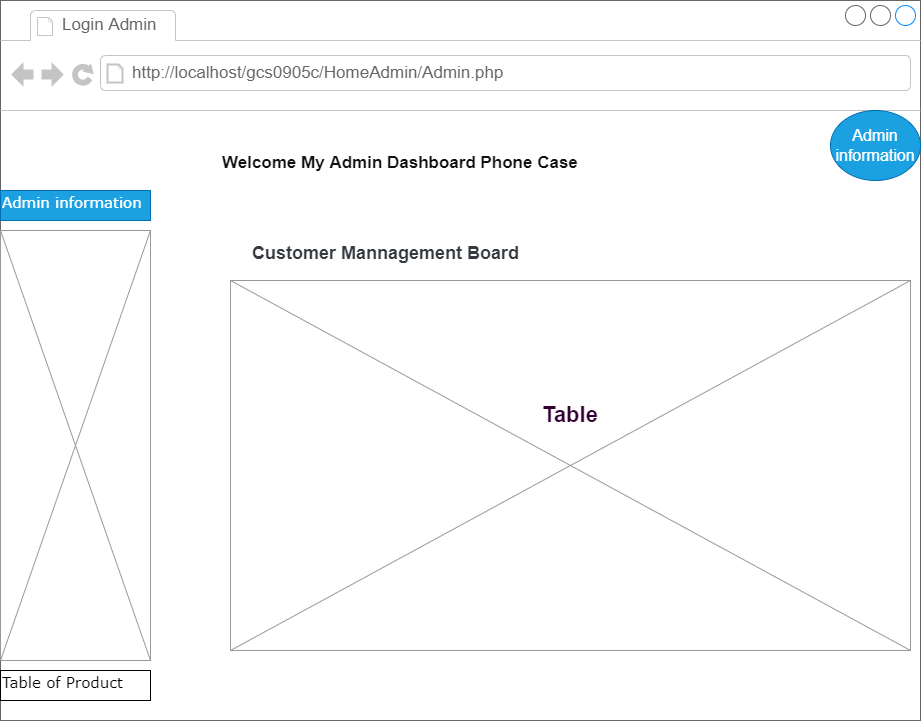

The diagram above was exported from draw.io. Its source (the exported page's mxGraphModel, read from the mxfile embedded in the PNG):
<mxGraphModel dx="1209" dy="1512" grid="1" gridSize="10" guides="1" tooltips="1" connect="1" arrows="1" fold="1" page="1" pageScale="1" pageWidth="1100" pageHeight="850" background="#ffffff" math="0" shadow="0">
  <root>
    <mxCell id="0" />
    <mxCell id="1" parent="0" />
    <mxCell id="prEvlXJCXL0g9ajZ6z7O-15" value="" style="strokeWidth=1;shadow=0;dashed=0;align=center;html=1;shape=mxgraph.mockup.containers.browserWindow;rSize=0;strokeColor=#666666;mainText=,;recursiveResize=0;rounded=0;labelBackgroundColor=none;fontFamily=Verdana;fontSize=12" vertex="1" parent="1">
      <mxGeometry x="360" y="-120" width="920" height="720" as="geometry" />
    </mxCell>
    <mxCell id="prEvlXJCXL0g9ajZ6z7O-16" value="Login Admin" style="strokeWidth=1;shadow=0;dashed=0;align=center;html=1;shape=mxgraph.mockup.containers.anchor;fontSize=17;fontColor=#666666;align=left;" vertex="1" parent="prEvlXJCXL0g9ajZ6z7O-15">
      <mxGeometry x="60" y="12" width="110" height="26" as="geometry" />
    </mxCell>
    <mxCell id="prEvlXJCXL0g9ajZ6z7O-17" value="http://localhost/gcs0905c/HomeAdmin/Admin.php" style="strokeWidth=1;shadow=0;dashed=0;align=center;html=1;shape=mxgraph.mockup.containers.anchor;rSize=0;fontSize=17;fontColor=#666666;align=left;" vertex="1" parent="prEvlXJCXL0g9ajZ6z7O-15">
      <mxGeometry x="130" y="60" width="250" height="26" as="geometry" />
    </mxCell>
    <mxCell id="prEvlXJCXL0g9ajZ6z7O-25" value="&lt;h5 class=&quot;mb-0 font-weight-medium d-none d-lg-flex&quot; style=&quot;box-sizing: border-box ; margin-top: 0px ; line-height: 1.2 ; text-shadow: none ; font-family: &amp;#34;open sans&amp;#34; , sans-serif ; color: rgb(17 , 17 , 17) ; background-color: rgb(255 , 255 , 255) ; margin-bottom: 0px ; display: flex ; font-size: 17px&quot;&gt;&lt;font style=&quot;font-size: 17px&quot;&gt;Welcome My Admin Dashboard Phone Case&lt;/font&gt;&lt;/h5&gt;&lt;div style=&quot;font-size: 17px&quot;&gt;&lt;br&gt;&lt;/div&gt;&lt;ul class=&quot;navbar-nav navbar-nav-right ml-auto&quot; style=&quot;box-sizing: border-box ; margin-top: 0px ; margin-bottom: 0px ; padding-left: 0px ; font-size: 0.875rem ; display: flex ; flex-direction: row ; list-style: none ; margin-left: auto ; align-items: center ; color: rgb(17 , 17 , 17) ; font-family: &amp;#34;open sans&amp;#34; , sans-serif ; background-color: rgb(255 , 255 , 255)&quot;&gt;&lt;form class=&quot;search-form d-none d-md-block&quot; action=&quot;http://localhost/gcs0905c/HomeAdmin/Admin.php&quot; style=&quot;box-sizing: border-box ; position: relative ; margin-right: 15px&quot;&gt;&lt;/form&gt;&lt;/ul&gt;" style="text;html=1;points=[];align=left;verticalAlign=top;spacingTop=-4;fontSize=12;fontFamily=Verdana;whiteSpace=wrap;" vertex="1" parent="prEvlXJCXL0g9ajZ6z7O-15">
      <mxGeometry x="220" y="150" width="370" height="40" as="geometry" />
    </mxCell>
    <mxCell id="prEvlXJCXL0g9ajZ6z7O-26" value="&lt;div style=&quot;font-size: 17px&quot;&gt;&lt;h4 class=&quot;card-title mb-sm-0&quot; style=&quot;box-sizing: border-box ; margin-top: 0px ; margin-bottom: 0.75rem ; line-height: 1.2 ; font-size: 1.125rem ; text-shadow: none ; font-family: &amp;#34;open sans&amp;#34; , sans-serif ; color: rgb(52 , 58 , 64) ; text-transform: capitalize ; background-color: rgb(255 , 255 , 255)&quot;&gt;Customer Mannagement Board&lt;/h4&gt;&lt;div&gt;&lt;br&gt;&lt;/div&gt;&lt;/div&gt;&lt;ul class=&quot;navbar-nav navbar-nav-right ml-auto&quot; style=&quot;box-sizing: border-box ; margin-top: 0px ; margin-bottom: 0px ; padding-left: 0px ; font-size: 0.875rem ; display: flex ; flex-direction: row ; list-style: none ; margin-left: auto ; align-items: center ; color: rgb(17 , 17 , 17) ; font-family: &amp;#34;open sans&amp;#34; , sans-serif ; background-color: rgb(255 , 255 , 255)&quot;&gt;&lt;form class=&quot;search-form d-none d-md-block&quot; action=&quot;http://localhost/gcs0905c/HomeAdmin/Admin.php&quot; style=&quot;box-sizing: border-box ; position: relative ; margin-right: 15px&quot;&gt;&lt;/form&gt;&lt;/ul&gt;" style="text;html=1;points=[];align=left;verticalAlign=top;spacingTop=-4;fontSize=12;fontFamily=Verdana;whiteSpace=wrap;" vertex="1" parent="prEvlXJCXL0g9ajZ6z7O-15">
      <mxGeometry x="250" y="240" width="370" height="40" as="geometry" />
    </mxCell>
    <mxCell id="prEvlXJCXL0g9ajZ6z7O-27" value="" style="verticalLabelPosition=bottom;shadow=0;dashed=0;align=center;html=1;verticalAlign=top;strokeWidth=1;shape=mxgraph.mockup.graphics.simpleIcon;strokeColor=#999999;fillColor=#ffffff;rounded=0;labelBackgroundColor=none;fontFamily=Verdana;fontSize=12;fontColor=#000000;" vertex="1" parent="prEvlXJCXL0g9ajZ6z7O-15">
      <mxGeometry x="230" y="280" width="680" height="370" as="geometry" />
    </mxCell>
    <mxCell id="prEvlXJCXL0g9ajZ6z7O-28" value="&lt;b&gt;&lt;font color=&quot;#330033&quot; style=&quot;font-size: 22px&quot;&gt;Table&lt;/font&gt;&lt;/b&gt;" style="text;html=1;strokeColor=none;fillColor=none;align=center;verticalAlign=middle;whiteSpace=wrap;rounded=0;fontSize=16;fontColor=#0066CC;" vertex="1" parent="prEvlXJCXL0g9ajZ6z7O-15">
      <mxGeometry x="540" y="400" width="60" height="30" as="geometry" />
    </mxCell>
    <mxCell id="prEvlXJCXL0g9ajZ6z7O-29" value="Admin information" style="text;html=1;points=[];align=left;verticalAlign=top;spacingTop=-4;fontSize=15;fontFamily=Verdana;fillColor=#1ba1e2;fontColor=#ffffff;strokeColor=#006EAF;" vertex="1" parent="prEvlXJCXL0g9ajZ6z7O-15">
      <mxGeometry y="190" width="150" height="30" as="geometry" />
    </mxCell>
    <mxCell id="prEvlXJCXL0g9ajZ6z7O-39" value="" style="verticalLabelPosition=bottom;shadow=0;dashed=0;align=center;html=1;verticalAlign=top;strokeWidth=1;shape=mxgraph.mockup.graphics.simpleIcon;strokeColor=#999999;fillColor=#ffffff;rounded=0;labelBackgroundColor=none;fontFamily=Verdana;fontSize=12;fontColor=#000000;" vertex="1" parent="prEvlXJCXL0g9ajZ6z7O-15">
      <mxGeometry y="230" width="150" height="430" as="geometry" />
    </mxCell>
    <mxCell id="prEvlXJCXL0g9ajZ6z7O-40" value="Table of Product" style="text;html=1;points=[];align=left;verticalAlign=top;spacingTop=-4;fontSize=15;fontFamily=Verdana;strokeColor=default;" vertex="1" parent="prEvlXJCXL0g9ajZ6z7O-15">
      <mxGeometry y="670" width="150" height="30" as="geometry" />
    </mxCell>
    <mxCell id="prEvlXJCXL0g9ajZ6z7O-41" value="&lt;font style=&quot;font-size: 16px&quot;&gt;Admin information&lt;/font&gt;" style="ellipse;whiteSpace=wrap;html=1;fillColor=#1ba1e2;fontColor=#ffffff;strokeColor=#006EAF;" vertex="1" parent="prEvlXJCXL0g9ajZ6z7O-15">
      <mxGeometry x="830" y="110" width="90" height="70" as="geometry" />
    </mxCell>
  </root>
</mxGraphModel>